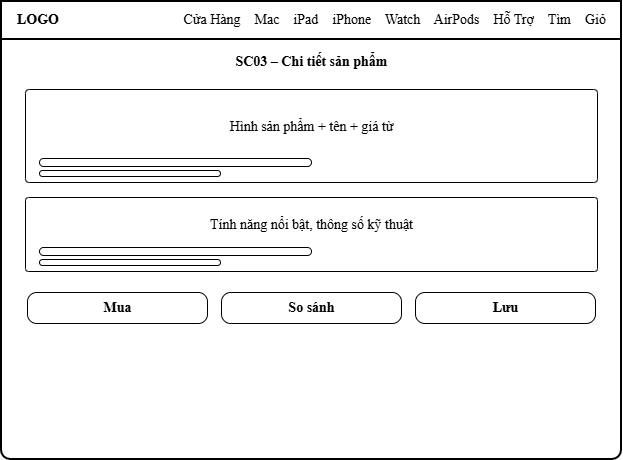

The diagram above was exported from draw.io. Its source (the exported page's mxGraphModel, read from the mxfile embedded in the PNG):
<mxGraphModel dx="767" dy="501" grid="0" gridSize="10" guides="1" tooltips="1" connect="1" arrows="1" fold="1" page="1" pageScale="1" pageWidth="700" pageHeight="538" math="0" shadow="0">
  <root>
    <mxCell id="0" />
    <mxCell id="1" parent="0" />
    <mxCell id="c3" parent="1" style="fontFamily=Times New Roman;html=1;rounded=1;arcSize=2;strokeWidth=2;fontSize=14;labelBackgroundColor=none;" value="" vertex="1">
      <mxGeometry height="458" width="620" x="40" y="40" as="geometry" />
    </mxCell>
    <mxCell id="c4" parent="1" style="fontFamily=Times New Roman;html=1;rounded=1;arcSize=0;strokeWidth=2;fontSize=14;labelBackgroundColor=none;" value="" vertex="1">
      <mxGeometry height="38" width="620" x="40" y="40" as="geometry" />
    </mxCell>
    <mxCell id="c5" parent="1" style="fontFamily=Times New Roman;html=1;align=left;verticalAlign=middle;fontStyle=1;fontSize=14;fillColor=none;strokeColor=none;labelBackgroundColor=none;" value="LOGO" vertex="1">
      <mxGeometry height="38" width="90" x="54" y="40" as="geometry" />
    </mxCell>
    <mxCell id="c6" parent="1" style="fontFamily=Times New Roman;html=1;align=right;verticalAlign=middle;fontSize=14;fillColor=none;strokeColor=none;labelBackgroundColor=none;" value="Cửa Hàng&amp;nbsp;&amp;nbsp;&amp;nbsp;&amp;nbsp;Mac&amp;nbsp;&amp;nbsp;&amp;nbsp;&amp;nbsp;iPad&amp;nbsp;&amp;nbsp;&amp;nbsp;&amp;nbsp;iPhone&amp;nbsp;&amp;nbsp;&amp;nbsp;&amp;nbsp;Watch&amp;nbsp;&amp;nbsp;&amp;nbsp;&amp;nbsp;AirPods&amp;nbsp;&amp;nbsp;&amp;nbsp;&amp;nbsp;Hỗ Trợ&amp;nbsp;&amp;nbsp;&amp;nbsp;&amp;nbsp;Tìm&amp;nbsp;&amp;nbsp;&amp;nbsp;&amp;nbsp;Giỏ" vertex="1">
      <mxGeometry height="38" width="496" x="150" y="40" as="geometry" />
    </mxCell>
    <mxCell id="c7" parent="1" style="fontFamily=Times New Roman;html=1;align=center;verticalAlign=middle;fontStyle=1;fontSize=14;fillColor=none;strokeColor=none;labelBackgroundColor=none;" value="SC03 – Chi tiết sản phẩm" vertex="1">
      <mxGeometry height="30" width="620" x="40" y="86" as="geometry" />
    </mxCell>
    <mxCell id="c8" parent="1" style="fontFamily=Times New Roman;html=1;rounded=1;arcSize=4;fontSize=14;labelBackgroundColor=none;" value="" vertex="1">
      <mxGeometry height="93" width="572" x="64" y="128" as="geometry" />
    </mxCell>
    <mxCell id="c9" parent="1" style="fontFamily=Times New Roman;html=1;rounded=1;arcSize=50;strokeColor=default;fontSize=14;labelBackgroundColor=none;" value="" vertex="1">
      <mxGeometry height="8" width="272" x="78" y="197" as="geometry" />
    </mxCell>
    <mxCell id="c10" parent="1" style="fontFamily=Times New Roman;html=1;rounded=1;arcSize=50;strokeColor=default;fontSize=14;labelBackgroundColor=none;" value="" vertex="1">
      <mxGeometry height="6" width="181" x="78" y="209" as="geometry" />
    </mxCell>
    <mxCell id="c11" parent="1" style="fontFamily=Times New Roman;html=1;align=center;verticalAlign=middle;fontSize=14;fillColor=none;strokeColor=none;labelBackgroundColor=none;" value="Hình sản phẩm + tên + giá từ" vertex="1">
      <mxGeometry height="67" width="572" x="64" y="132" as="geometry" />
    </mxCell>
    <mxCell id="c12" parent="1" style="fontFamily=Times New Roman;html=1;rounded=1;arcSize=4;fontSize=14;labelBackgroundColor=none;" value="" vertex="1">
      <mxGeometry height="74" width="572" x="64" y="236" as="geometry" />
    </mxCell>
    <mxCell id="c13" parent="1" style="fontFamily=Times New Roman;html=1;rounded=1;arcSize=50;strokeColor=default;fontSize=14;labelBackgroundColor=none;" value="" vertex="1">
      <mxGeometry height="8" width="272" x="78" y="286" as="geometry" />
    </mxCell>
    <mxCell id="c14" parent="1" style="fontFamily=Times New Roman;html=1;rounded=1;arcSize=50;strokeColor=default;fontSize=14;labelBackgroundColor=none;" value="" vertex="1">
      <mxGeometry height="6" width="181" x="78" y="298" as="geometry" />
    </mxCell>
    <mxCell id="c15" parent="1" style="fontFamily=Times New Roman;html=1;align=center;verticalAlign=middle;fontSize=14;fillColor=none;strokeColor=none;labelBackgroundColor=none;" value="Tính năng nổi bật, thông số kỹ thuật" vertex="1">
      <mxGeometry height="48" width="572" x="64" y="240" as="geometry" />
    </mxCell>
    <mxCell id="c16" parent="1" style="fontFamily=Times New Roman;html=1;rounded=1;arcSize=30;fontSize=14;fontStyle=1;labelBackgroundColor=none;" value="Mua" vertex="1">
      <mxGeometry height="31" width="180" x="66" y="331" as="geometry" />
    </mxCell>
    <mxCell id="c17" parent="1" style="fontFamily=Times New Roman;html=1;rounded=1;arcSize=30;fontSize=14;fontStyle=1;labelBackgroundColor=none;" value="So sánh" vertex="1">
      <mxGeometry height="31" width="180" x="260" y="331" as="geometry" />
    </mxCell>
    <mxCell id="c18" parent="1" style="fontFamily=Times New Roman;html=1;rounded=1;arcSize=30;fontSize=14;fontStyle=1;labelBackgroundColor=none;" value="Lưu" vertex="1">
      <mxGeometry height="31" width="180" x="454" y="331" as="geometry" />
    </mxCell>
  </root>
</mxGraphModel>